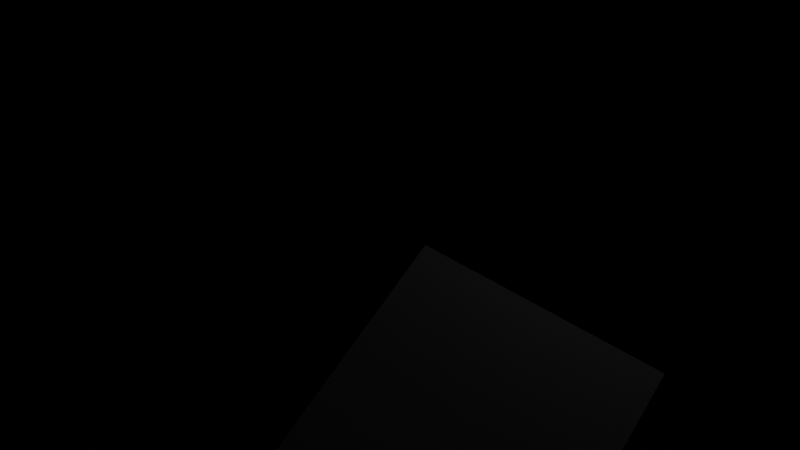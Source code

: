 # Source: basic.blend  (saved by Blender 2.91.10; exported with 4.5.12 LTS)
import bpy
from mathutils import Matrix  # noqa: F401  (used for matrix-valued properties, if any)

bpy.ops.wm.read_factory_settings(use_empty=True)
scene = bpy.context.scene
scene.name = 'Fire'

# ---- cameras
cam_camera_001 = bpy.data.cameras.new('Camera.001')

# ---- lights
light_point = bpy.data.lights.new('Point', 'POINT')
light_point.transmission_factor = 0.0
light_point.shadow_soft_size = 0.25
light_point.shadow_maximum_resolution = 0.006
light_point.use_absolute_resolution = True

# ---- meshes
me_cube_012 = bpy.data.meshes.new('Cube.012')
me_cube_012.from_pydata([(-1.0, -1.0, -1.0), (-1.0, -1.0, 1.0), (-1.0, 1.0, -1.0), (-1.0, 1.0, 1.0), (1.0, -1.0, -1.0), (1.0, -1.0, 1.0), (1.0, 1.0, -1.0), (1.0, 1.0, 1.0)], [], [(0, 1, 3, 2), (2, 3, 7, 6), (6, 7, 5, 4), (4, 5, 1, 0), (2, 6, 4, 0), (7, 3, 1, 5)])
_uv = me_cube_012.uv_layers.new(name='UVMap')
_uv.uv.foreach_set('vector', [0.375, 0.0, 0.625, 0.0, 0.625, 0.25, 0.375, 0.25, 0.375, 0.25, 0.625, 0.25, 0.625, 0.5, 0.375, 0.5, 0.375, 0.5, 0.625, 0.5, 0.625, 0.75, 0.375, 0.75, 0.375, 0.75, 0.625, 0.75, 0.625, 1.0, 0.375, 1.0, 0.125, 0.5, 0.375, 0.5, 0.375, 0.75, 0.125, 0.75, 0.625, 0.5, 0.875, 0.5, 0.875, 0.75, 0.625, 0.75])
me_cube_012.use_remesh_fix_poles = True
me_cube_012.use_remesh_preserve_attributes = False
me_cube_012.use_mirror_vertex_groups = False
me_cube_012.update()
me_cube_013 = bpy.data.meshes.new('Cube.013')
me_cube_013.from_pydata([(-1.0, -1.0, -1.0), (-1.0, -1.0, 1.0), (-1.0, 1.0, -1.0), (-1.0, 1.0, 1.0), (1.0, -1.0, -1.0), (1.0, -1.0, 1.0), (1.0, 1.0, -1.0), (1.0, 1.0, 1.0)], [], [(0, 1, 3, 2), (2, 3, 7, 6), (6, 7, 5, 4), (4, 5, 1, 0), (2, 6, 4, 0), (7, 3, 1, 5)])
_uv = me_cube_013.uv_layers.new(name='UVMap')
_uv.uv.foreach_set('vector', [0.375, 0.0, 0.625, 0.0, 0.625, 0.25, 0.375, 0.25, 0.375, 0.25, 0.625, 0.25, 0.625, 0.5, 0.375, 0.5, 0.375, 0.5, 0.625, 0.5, 0.625, 0.75, 0.375, 0.75, 0.375, 0.75, 0.625, 0.75, 0.625, 1.0, 0.375, 1.0, 0.125, 0.5, 0.375, 0.5, 0.375, 0.75, 0.125, 0.75, 0.625, 0.5, 0.875, 0.5, 0.875, 0.75, 0.625, 0.75])
me_cube_013.use_remesh_fix_poles = True
me_cube_013.use_remesh_preserve_attributes = False
me_cube_013.use_mirror_vertex_groups = False
me_cube_013.update()

# ---- objects
ob_camera_001 = bpy.data.objects.new('Camera.001', cam_camera_001)
ob_cube_006 = bpy.data.objects.new('Cube.006', me_cube_012)
ob_cube_007 = bpy.data.objects.new('Cube.007', me_cube_013)
ob_point = bpy.data.objects.new('Point', light_point)

# ---- transforms, parenting, visibility, modifiers, constraints
ob_camera_001.location = (-1.013, -0.43, 2.954)
ob_camera_001.rotation_euler = (0.5649, -9.211e-06, -1.005)
ob_camera_001.lineart.crease_threshold = 0.0
ob_cube_006.location = (0.0, 0.0, 0.0)
ob_cube_006.scale = (0.3585, 0.3585, 0.3585)
ob_cube_006.lineart.crease_threshold = 0.0
_m = ob_cube_006.modifiers.new('Fluid', 'FLUID')
_m.fluid_type = 'FLOW'
ob_cube_007.location = (0.0, 0.0, 0.0)
ob_cube_007.scale = (1.95, 2.149, 2.402)
ob_cube_007.display_type = 'WIRE'
ob_cube_007.lineart.crease_threshold = 0.0
_m = ob_cube_007.modifiers.new('Fluid', 'FLUID')
_m.fluid_type = 'DOMAIN'
ob_point.location = (1.5, 0.0, 0.3065)
ob_point.lineart.crease_threshold = 0.0

# ---- collection membership
scene.collection.objects.link(ob_camera_001)
scene.collection.objects.link(ob_cube_006)
scene.collection.objects.link(ob_cube_007)
scene.collection.objects.link(ob_point)

# ---- scene / render settings (as saved in the file)
scene.camera = ob_camera_001
scene.frame_start = 1; scene.frame_end = 250; scene.frame_set(41)
scene.render.engine = 'CYCLES'
scene.render.image_settings.exr_codec = 'NONE'
scene.render.simplify_subdivision_render = 0
scene.render.simplify_child_particles_render = 0.0
scene.cycles.use_denoising = False
scene.cycles.samples = 128
scene.cycles.sampling_pattern = 'TABULATED_SOBOL'
scene.cycles.use_adaptive_sampling = False
scene.cycles.use_light_tree = False
scene.view_settings.view_transform = 'Filmic'
bpy.context.view_layer.update()
